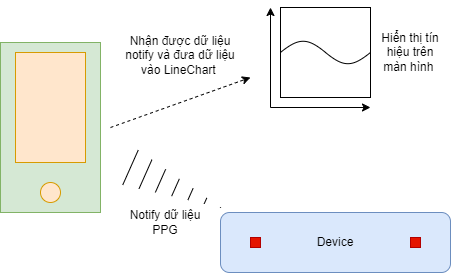

The diagram above was exported from draw.io. Its source (the exported page's mxGraphModel, read from the mxfile embedded in the PNG):
<mxGraphModel dx="662" dy="424" grid="1" gridSize="10" guides="1" tooltips="1" connect="1" arrows="1" fold="1" page="1" pageScale="1" pageWidth="850" pageHeight="1100" math="0" shadow="0">
  <root>
    <mxCell id="0" />
    <mxCell id="1" parent="0" />
    <mxCell id="V9N44U1Uu42OdXplNojA-2" value="Device" style="rounded=1;whiteSpace=wrap;html=1;fillColor=#dae8fc;strokeColor=#6c8ebf;" parent="1" vertex="1">
      <mxGeometry x="370" y="245" width="230" height="60" as="geometry" />
    </mxCell>
    <mxCell id="V9N44U1Uu42OdXplNojA-3" value="" style="rounded=0;whiteSpace=wrap;html=1;fillColor=#d5e8d4;strokeColor=#82b366;" parent="1" vertex="1">
      <mxGeometry x="150" y="75" width="100" height="170" as="geometry" />
    </mxCell>
    <mxCell id="V9N44U1Uu42OdXplNojA-4" value="" style="rounded=0;whiteSpace=wrap;html=1;fillColor=#ffe6cc;strokeColor=#d79b00;" parent="1" vertex="1">
      <mxGeometry x="165" y="85" width="70" height="110" as="geometry" />
    </mxCell>
    <mxCell id="V9N44U1Uu42OdXplNojA-5" value="" style="ellipse;whiteSpace=wrap;html=1;aspect=fixed;fillColor=#ffe6cc;strokeColor=#d79b00;" parent="1" vertex="1">
      <mxGeometry x="190" y="215" width="20" height="20" as="geometry" />
    </mxCell>
    <mxCell id="V9N44U1Uu42OdXplNojA-6" value="" style="whiteSpace=wrap;html=1;aspect=fixed;fillColor=#e51400;fontColor=#ffffff;strokeColor=#B20000;" parent="1" vertex="1">
      <mxGeometry x="400" y="270" width="10" height="10" as="geometry" />
    </mxCell>
    <mxCell id="V9N44U1Uu42OdXplNojA-7" value="" style="whiteSpace=wrap;html=1;aspect=fixed;fillColor=#e51400;fontColor=#ffffff;strokeColor=#B20000;" parent="1" vertex="1">
      <mxGeometry x="560" y="270" width="10" height="10" as="geometry" />
    </mxCell>
    <mxCell id="V9N44U1Uu42OdXplNojA-16" value="" style="shape=mxgraph.arrows2.wedgeArrowDashed2;html=1;bendable=0;startWidth=19;stepSize=15;rounded=0;" parent="1" edge="1">
      <mxGeometry width="100" height="100" relative="1" as="geometry">
        <mxPoint x="280" y="200" as="sourcePoint" />
        <mxPoint x="370" y="240" as="targetPoint" />
      </mxGeometry>
    </mxCell>
    <mxCell id="V9N44U1Uu42OdXplNojA-18" value="Notify dữ liệu PPG" style="text;html=1;strokeColor=none;fillColor=none;align=center;verticalAlign=middle;whiteSpace=wrap;rounded=0;" parent="1" vertex="1">
      <mxGeometry x="270" y="240" width="90" height="30" as="geometry" />
    </mxCell>
    <mxCell id="VPMM6paiGGAHLne0BgY0-1" value="" style="whiteSpace=wrap;html=1;aspect=fixed;" vertex="1" parent="1">
      <mxGeometry x="430" y="40" width="90" height="90" as="geometry" />
    </mxCell>
    <mxCell id="V9N44U1Uu42OdXplNojA-17" value="" style="pointerEvents=1;verticalLabelPosition=bottom;shadow=0;dashed=0;align=center;html=1;verticalAlign=top;shape=mxgraph.electrical.waveforms.sine_wave;" parent="1" vertex="1">
      <mxGeometry x="430" y="70" width="90" height="30" as="geometry" />
    </mxCell>
    <mxCell id="VPMM6paiGGAHLne0BgY0-2" value="" style="endArrow=classic;html=1;rounded=0;" edge="1" parent="1">
      <mxGeometry width="50" height="50" relative="1" as="geometry">
        <mxPoint x="420" y="140" as="sourcePoint" />
        <mxPoint x="420" y="40" as="targetPoint" />
      </mxGeometry>
    </mxCell>
    <mxCell id="VPMM6paiGGAHLne0BgY0-3" value="" style="endArrow=classic;html=1;rounded=0;" edge="1" parent="1">
      <mxGeometry width="50" height="50" relative="1" as="geometry">
        <mxPoint x="420" y="140" as="sourcePoint" />
        <mxPoint x="520" y="140" as="targetPoint" />
      </mxGeometry>
    </mxCell>
    <mxCell id="VPMM6paiGGAHLne0BgY0-5" value="" style="endArrow=classic;html=1;rounded=0;dashed=1;" edge="1" parent="1">
      <mxGeometry width="50" height="50" relative="1" as="geometry">
        <mxPoint x="260" y="160" as="sourcePoint" />
        <mxPoint x="400" y="110" as="targetPoint" />
      </mxGeometry>
    </mxCell>
    <mxCell id="VPMM6paiGGAHLne0BgY0-6" value="Nhận được dữ liệu notify và đưa dữ liệu vào LineChart&amp;nbsp;" style="text;html=1;strokeColor=none;fillColor=none;align=center;verticalAlign=middle;whiteSpace=wrap;rounded=0;" vertex="1" parent="1">
      <mxGeometry x="270" y="75" width="120" height="25" as="geometry" />
    </mxCell>
    <mxCell id="VPMM6paiGGAHLne0BgY0-7" value="Hiển thị tín hiệu trên màn hình&amp;nbsp;" style="text;html=1;strokeColor=none;fillColor=none;align=center;verticalAlign=middle;whiteSpace=wrap;rounded=0;" vertex="1" parent="1">
      <mxGeometry x="530" y="70" width="60" height="30" as="geometry" />
    </mxCell>
  </root>
</mxGraphModel>